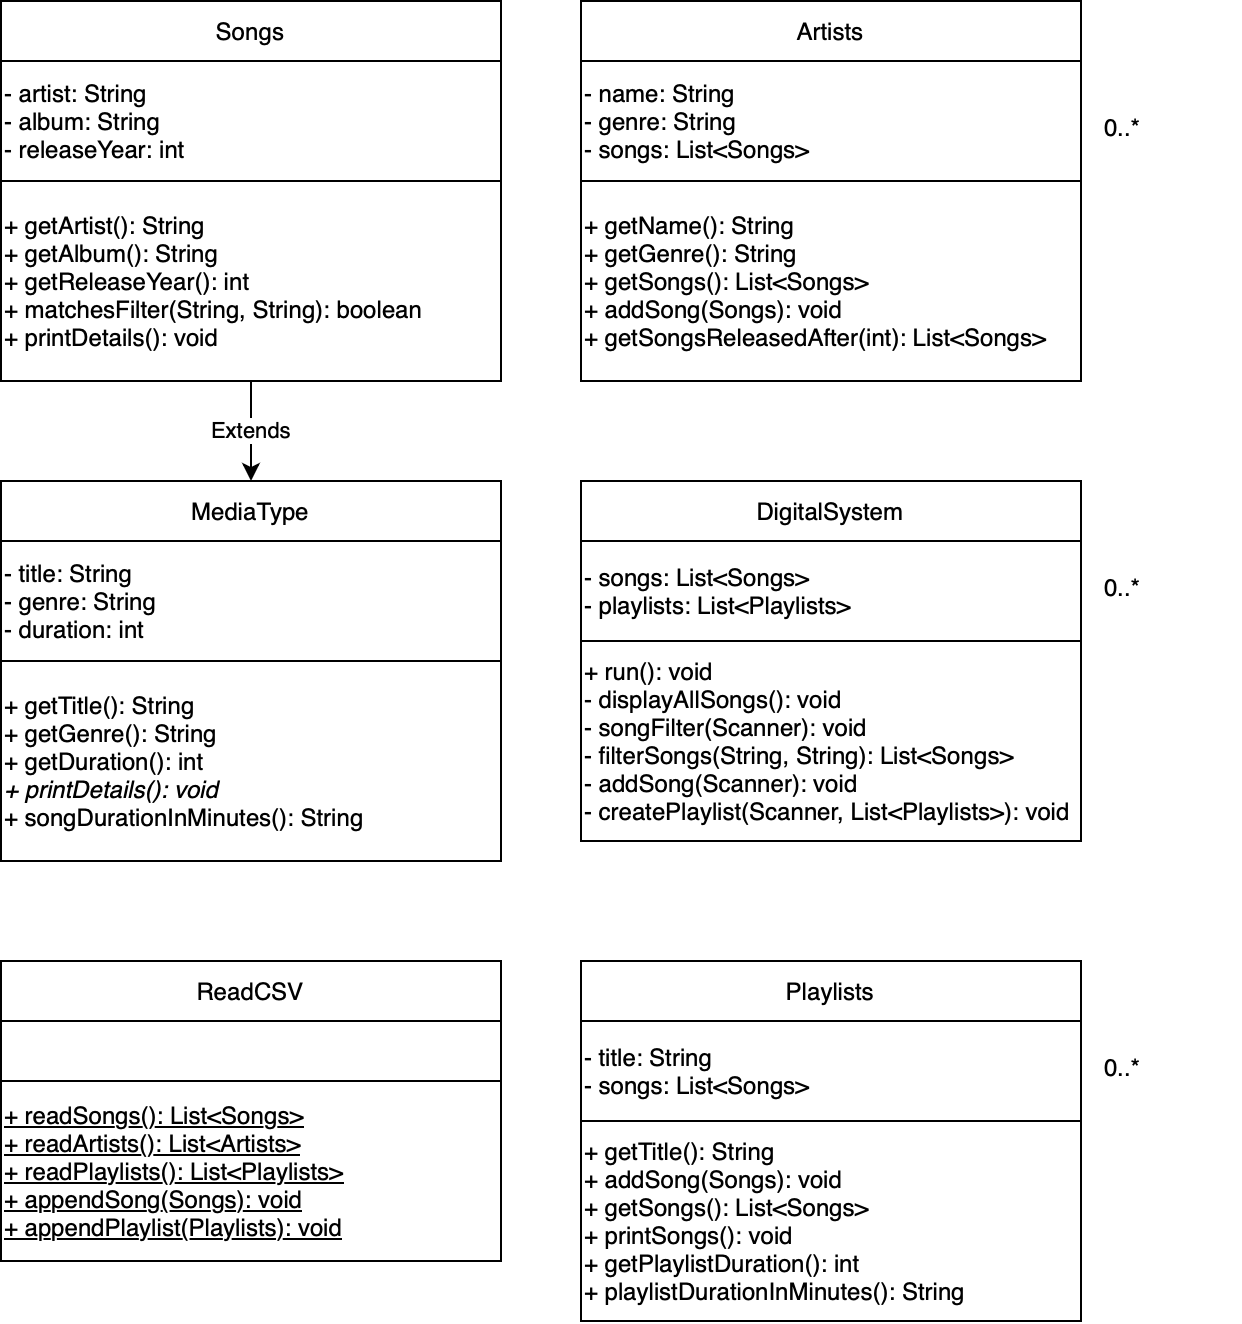

The diagram above was exported from draw.io. Its source (the exported page's mxGraphModel, read from the mxfile embedded in the PNG):
<mxGraphModel dx="309" dy="451" grid="1" gridSize="10" guides="1" tooltips="1" connect="1" arrows="1" fold="1" page="1" pageScale="1" pageWidth="850" pageHeight="1100" math="0" shadow="0">
  <root>
    <mxCell id="0" />
    <mxCell id="1" parent="0" />
    <mxCell id="C1_XtYwUP8qmHtnpx4eX-1" value="- name: String&lt;div&gt;- genre: String&lt;/div&gt;&lt;div&gt;- songs: List&amp;lt;Songs&amp;gt;&lt;/div&gt;" style="rounded=0;whiteSpace=wrap;html=1;align=left;" vertex="1" parent="1">
      <mxGeometry x="440" y="190" width="250" height="60" as="geometry" />
    </mxCell>
    <mxCell id="C1_XtYwUP8qmHtnpx4eX-2" value="Artists" style="rounded=0;whiteSpace=wrap;html=1;" vertex="1" parent="1">
      <mxGeometry x="440" y="160" width="250" height="30" as="geometry" />
    </mxCell>
    <mxCell id="C1_XtYwUP8qmHtnpx4eX-3" value="+ getName(): String&lt;div&gt;+ getGenre(): String&lt;/div&gt;&lt;div&gt;+ getSongs(): List&amp;lt;Songs&amp;gt;&lt;/div&gt;&lt;div&gt;+ addSong(Songs): void&lt;/div&gt;&lt;div&gt;+ getSongsReleasedAfter(int): List&amp;lt;Songs&amp;gt;&lt;/div&gt;" style="rounded=0;whiteSpace=wrap;html=1;align=left;" vertex="1" parent="1">
      <mxGeometry x="440" y="250" width="250" height="100" as="geometry" />
    </mxCell>
    <mxCell id="C1_XtYwUP8qmHtnpx4eX-5" value="- songs: List&amp;lt;Songs&amp;gt;&lt;div&gt;- playlists: List&amp;lt;Playlists&amp;gt;&lt;/div&gt;" style="rounded=0;whiteSpace=wrap;html=1;align=left;" vertex="1" parent="1">
      <mxGeometry x="440" y="430" width="250" height="50" as="geometry" />
    </mxCell>
    <mxCell id="C1_XtYwUP8qmHtnpx4eX-6" value="DigitalSystem" style="rounded=0;whiteSpace=wrap;html=1;" vertex="1" parent="1">
      <mxGeometry x="440" y="400" width="250" height="30" as="geometry" />
    </mxCell>
    <mxCell id="C1_XtYwUP8qmHtnpx4eX-7" value="+ run(): void&lt;div&gt;- displayAllSongs(): void&lt;/div&gt;&lt;div&gt;- songFilter(Scanner): void&lt;/div&gt;&lt;div&gt;- filterSongs(String, String): List&amp;lt;Songs&amp;gt;&lt;/div&gt;&lt;div&gt;- addSong(Scanner): void&lt;/div&gt;&lt;div&gt;- createPlaylist(Scanner, List&amp;lt;Playlists&amp;gt;): void&lt;/div&gt;" style="rounded=0;whiteSpace=wrap;html=1;align=left;" vertex="1" parent="1">
      <mxGeometry x="440" y="480" width="250" height="100" as="geometry" />
    </mxCell>
    <mxCell id="C1_XtYwUP8qmHtnpx4eX-11" value="- title: String&lt;div&gt;- genre: String&lt;/div&gt;&lt;div&gt;- duration: int&lt;/div&gt;" style="rounded=0;whiteSpace=wrap;html=1;align=left;" vertex="1" parent="1">
      <mxGeometry x="150" y="430" width="250" height="60" as="geometry" />
    </mxCell>
    <mxCell id="C1_XtYwUP8qmHtnpx4eX-12" value="MediaType" style="rounded=0;whiteSpace=wrap;html=1;" vertex="1" parent="1">
      <mxGeometry x="150" y="400" width="250" height="30" as="geometry" />
    </mxCell>
    <mxCell id="C1_XtYwUP8qmHtnpx4eX-13" value="+ getTitle(): String&lt;div&gt;+ getGenre(): String&lt;/div&gt;&lt;div&gt;+ getDuration(): int&lt;/div&gt;&lt;div&gt;&lt;i&gt;+ printDetails(): void&lt;/i&gt;&lt;/div&gt;&lt;div&gt;+ songDurationInMinutes(): String&lt;/div&gt;" style="rounded=0;whiteSpace=wrap;html=1;align=left;" vertex="1" parent="1">
      <mxGeometry x="150" y="490" width="250" height="100" as="geometry" />
    </mxCell>
    <mxCell id="C1_XtYwUP8qmHtnpx4eX-15" value="- title: String&lt;div&gt;- songs: List&amp;lt;Songs&amp;gt;&lt;/div&gt;" style="rounded=0;whiteSpace=wrap;html=1;align=left;" vertex="1" parent="1">
      <mxGeometry x="440" y="670" width="250" height="50" as="geometry" />
    </mxCell>
    <mxCell id="C1_XtYwUP8qmHtnpx4eX-16" value="Playlists" style="rounded=0;whiteSpace=wrap;html=1;" vertex="1" parent="1">
      <mxGeometry x="440" y="640" width="250" height="30" as="geometry" />
    </mxCell>
    <mxCell id="C1_XtYwUP8qmHtnpx4eX-17" value="+ getTitle(): String&lt;div&gt;+ addSong(Songs): void&lt;br&gt;&lt;/div&gt;&lt;div&gt;+ getSongs(): List&amp;lt;Songs&amp;gt;&lt;/div&gt;&lt;div&gt;+ printSongs(): void&lt;/div&gt;&lt;div&gt;+ getPlaylistDuration(): int&lt;/div&gt;&lt;div&gt;+ playlistDurationInMinutes(): String&lt;/div&gt;" style="rounded=0;whiteSpace=wrap;html=1;align=left;" vertex="1" parent="1">
      <mxGeometry x="440" y="720" width="250" height="100" as="geometry" />
    </mxCell>
    <mxCell id="C1_XtYwUP8qmHtnpx4eX-18" value="" style="rounded=0;whiteSpace=wrap;html=1;align=left;" vertex="1" parent="1">
      <mxGeometry x="150" y="670" width="250" height="30" as="geometry" />
    </mxCell>
    <mxCell id="C1_XtYwUP8qmHtnpx4eX-19" value="ReadCSV" style="rounded=0;whiteSpace=wrap;html=1;" vertex="1" parent="1">
      <mxGeometry x="150" y="640" width="250" height="30" as="geometry" />
    </mxCell>
    <mxCell id="C1_XtYwUP8qmHtnpx4eX-20" value="&lt;u&gt;+ readSongs(): List&amp;lt;Songs&amp;gt;&lt;/u&gt;&lt;div&gt;&lt;u&gt;+ readArtists(): List&amp;lt;Artists&amp;gt;&lt;/u&gt;&lt;/div&gt;&lt;div&gt;&lt;u&gt;+ readPlaylists(): List&amp;lt;Playlists&amp;gt;&lt;/u&gt;&lt;/div&gt;&lt;div&gt;&lt;u&gt;+ appendSong(Songs): void&lt;/u&gt;&lt;/div&gt;&lt;div&gt;&lt;u&gt;+ appendPlaylist(Playlists): void&lt;/u&gt;&lt;/div&gt;" style="rounded=0;whiteSpace=wrap;html=1;align=left;" vertex="1" parent="1">
      <mxGeometry x="150" y="700" width="250" height="90" as="geometry" />
    </mxCell>
    <mxCell id="C1_XtYwUP8qmHtnpx4eX-21" value="- artist: String&lt;div&gt;- album: String&lt;/div&gt;&lt;div&gt;- releaseYear: int&lt;/div&gt;" style="rounded=0;whiteSpace=wrap;html=1;align=left;" vertex="1" parent="1">
      <mxGeometry x="150" y="190" width="250" height="60" as="geometry" />
    </mxCell>
    <mxCell id="C1_XtYwUP8qmHtnpx4eX-22" value="Songs" style="rounded=0;whiteSpace=wrap;html=1;" vertex="1" parent="1">
      <mxGeometry x="150" y="160" width="250" height="30" as="geometry" />
    </mxCell>
    <mxCell id="C1_XtYwUP8qmHtnpx4eX-24" value="Extends" style="edgeStyle=orthogonalEdgeStyle;rounded=0;orthogonalLoop=1;jettySize=auto;html=1;" edge="1" parent="1" source="C1_XtYwUP8qmHtnpx4eX-23" target="C1_XtYwUP8qmHtnpx4eX-12">
      <mxGeometry relative="1" as="geometry" />
    </mxCell>
    <mxCell id="C1_XtYwUP8qmHtnpx4eX-23" value="&lt;div&gt;+ getArtist(): String&lt;/div&gt;+ getAlbum(): String&lt;div&gt;+ getReleaseYear(): int&lt;/div&gt;&lt;div&gt;+ matchesFilter(String, String): boolean&lt;/div&gt;&lt;div&gt;+ printDetails(): void&lt;/div&gt;" style="rounded=0;whiteSpace=wrap;html=1;align=left;" vertex="1" parent="1">
      <mxGeometry x="150" y="250" width="250" height="100" as="geometry" />
    </mxCell>
    <mxCell id="C1_XtYwUP8qmHtnpx4eX-25" value="0..*" style="text;whiteSpace=wrap;html=1;" vertex="1" parent="1">
      <mxGeometry x="700" y="210" width="70" height="40" as="geometry" />
    </mxCell>
    <mxCell id="C1_XtYwUP8qmHtnpx4eX-26" value="0..*" style="text;whiteSpace=wrap;html=1;" vertex="1" parent="1">
      <mxGeometry x="700" y="680" width="70" height="40" as="geometry" />
    </mxCell>
    <mxCell id="C1_XtYwUP8qmHtnpx4eX-27" value="0..*" style="text;whiteSpace=wrap;html=1;" vertex="1" parent="1">
      <mxGeometry x="700" y="440" width="70" height="40" as="geometry" />
    </mxCell>
  </root>
</mxGraphModel>